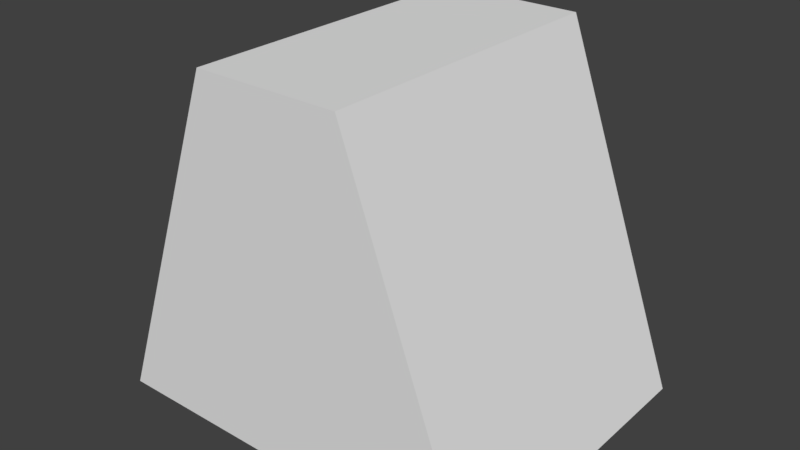 # Source: Ring.blend  (saved by Blender 2.79.0; exported with 4.5.12 LTS)
import bpy
from mathutils import Matrix  # noqa: F401  (used for matrix-valued properties, if any)

bpy.ops.wm.read_factory_settings(use_empty=True)
scene = bpy.context.scene
scene.name = 'Scene'

# ---- collections
col_collection_1 = bpy.data.collections.new('Collection 1'); scene.collection.children.link(col_collection_1)

# ---- world
world_world = bpy.data.worlds.new('World'); scene.world = world_world
world_world.color = (0.05088, 0.05088, 0.05088)
world_world.use_sun_shadow = False
world_world.sun_shadow_jitter_overblur = 0.0
world_world.cycles.sampling_method = 'MANUAL'

# ---- meshes
me_circle = bpy.data.meshes.new('Circle')
me_circle.from_pydata([(-0.3252, 0.2572, -0.9397), (0.3252, 0.2572, -0.9397), (-0.118, 0.2572, -0.3705), (0.118, 0.2572, -0.3705), (-0.3252, -0.2572, -0.9397), (0.3252, -0.2572, -0.9397), (-0.118, -0.2572, -0.3705), (0.118, -0.2572, -0.3705)], [], [(7, 6, 4, 5), (0, 1, 5, 4), (3, 2, 6, 7), (3, 1, 0, 2), (1, 3, 7, 5), (2, 0, 4, 6)])
_uv = me_circle.uv_layers.new(name='UVMap')
_uv.uv.foreach_set('vector', [0.1447, 0.9806, 0.08184, 0.9806, 0.02671, 0.8291, 0.1998, 0.8291, 0.1244, 0.7446, 0.2975, 0.7446, 0.2975, 0.8815, 0.1244, 0.8815, 0.3712, 0.8403, 0.434, 0.8403, 0.434, 0.9771, 0.3712, 0.9771, 0.2129, 0.5724, 0.268, 0.7239, 0.09492, 0.7239, 0.15, 0.5724, 0.2975, 0.7446, 0.3712, 0.8403, 0.1447, 0.9806, 0.2975, 0.8815, 0.434, 0.8403, 0.1244, 0.7446, 0.02671, 0.8291, 0.434, 0.9771])
me_circle.materials.append(None)
me_circle.use_remesh_preserve_volume = False
me_circle.use_remesh_preserve_attributes = False
me_circle.use_mirror_vertex_groups = False
me_circle.update()

# ---- objects
ob_circle = bpy.data.objects.new('Circle', me_circle)

# ---- transforms, parenting, visibility, modifiers, constraints
ob_circle.location = (0.0, 0.0, 0.0)
ob_circle.lineart.crease_threshold = 0.0

# ---- collection membership
col_collection_1.objects.link(ob_circle)

# ---- scene / render settings (as saved in the file)
scene.frame_start = 1; scene.frame_end = 250; scene.frame_set(1)
scene.render.engine = 'BLENDER_EEVEE_NEXT'
scene.render.resolution_percentage = 50
scene.render.dither_intensity = 0.0
scene.cycles.use_denoising = False
scene.cycles.samples = 128
scene.cycles.sampling_pattern = 'TABULATED_SOBOL'
scene.cycles.use_adaptive_sampling = False
scene.cycles.use_light_tree = False
scene.cycles.blur_glossy = 0.0
scene.cycles.sample_clamp_indirect = 0.0
scene.view_settings.view_transform = 'Standard'
bpy.context.view_layer.update()

# ---- added for rendering (the .blend has no active camera and no usable light): camera, sun
cam_auto = bpy.data.cameras.new('AutoCamera')
cam_auto.lens = 50.0
cam_auto.sensor_width = 36.0
cam_auto.clip_end = 1000.0
ob_auto_camera = bpy.data.objects.new('AutoCamera', cam_auto)
scene.collection.objects.link(ob_auto_camera)
ob_auto_camera.location = (0.930573, -1.11669, 0.0893726)
ob_auto_camera.rotation_euler = (1.09748, -7.21219e-08, 0.694738)
scene.camera = ob_auto_camera
light_auto_sun = bpy.data.lights.new('AutoSun', 'SUN')
light_auto_sun.energy = 3.0
light_auto_sun.angle = 0.0523599
ob_auto_sun = bpy.data.objects.new('AutoSun', light_auto_sun)
scene.collection.objects.link(ob_auto_sun)
ob_auto_sun.rotation_euler = (0.872665, 0.174533, 0.523599)
bpy.context.view_layer.update()
